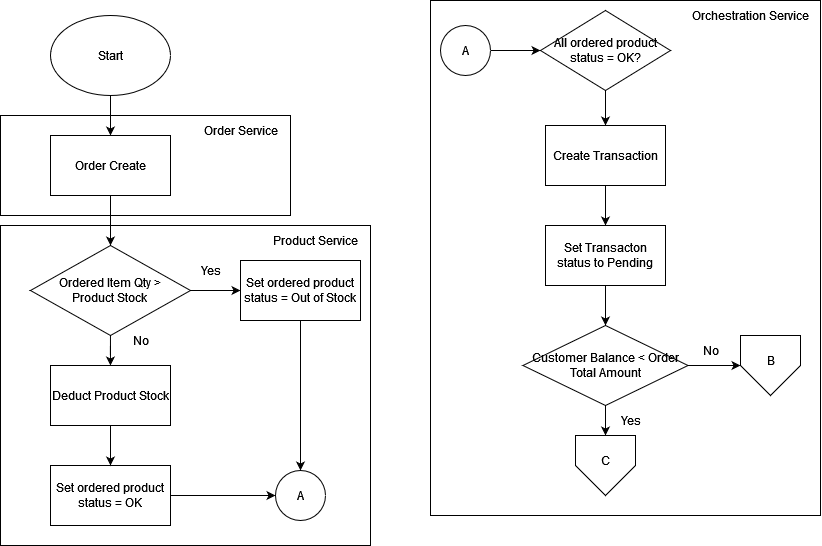

The diagram above was exported from draw.io. Its source (the exported page's mxGraphModel, read from the mxfile embedded in the PNG):
<mxGraphModel dx="765" dy="409" grid="1" gridSize="10" guides="1" tooltips="1" connect="1" arrows="1" fold="1" page="1" pageScale="1" pageWidth="850" pageHeight="1100" math="0" shadow="0">
  <root>
    <mxCell id="0" />
    <mxCell id="1" parent="0" />
    <mxCell id="rKN08obI6m8bwPPM7HaK-2" value="" style="rounded=0;whiteSpace=wrap;html=1;fillColor=none;" vertex="1" parent="1">
      <mxGeometry x="440" y="55" width="390" height="515" as="geometry" />
    </mxCell>
    <mxCell id="fNIOxF6P7bU3JcEo_sOE-8" value="" style="rounded=0;whiteSpace=wrap;html=1;fillColor=none;" vertex="1" parent="1">
      <mxGeometry x="10" y="170" width="290" height="100" as="geometry" />
    </mxCell>
    <mxCell id="fNIOxF6P7bU3JcEo_sOE-19" value="" style="rounded=0;whiteSpace=wrap;html=1;fillColor=none;" vertex="1" parent="1">
      <mxGeometry x="10" y="280" width="370" height="320" as="geometry" />
    </mxCell>
    <mxCell id="fNIOxF6P7bU3JcEo_sOE-12" style="edgeStyle=orthogonalEdgeStyle;rounded=0;orthogonalLoop=1;jettySize=auto;html=1;" edge="1" parent="1" source="mvwDoE5vwkyyaVweeVPd-1" target="mvwDoE5vwkyyaVweeVPd-2">
      <mxGeometry relative="1" as="geometry" />
    </mxCell>
    <mxCell id="mvwDoE5vwkyyaVweeVPd-1" value="Start" style="ellipse;whiteSpace=wrap;html=1;" vertex="1" parent="1">
      <mxGeometry x="60" y="70" width="120" height="80" as="geometry" />
    </mxCell>
    <mxCell id="fNIOxF6P7bU3JcEo_sOE-13" style="edgeStyle=orthogonalEdgeStyle;rounded=0;orthogonalLoop=1;jettySize=auto;html=1;" edge="1" parent="1" source="mvwDoE5vwkyyaVweeVPd-2" target="fNIOxF6P7bU3JcEo_sOE-1">
      <mxGeometry relative="1" as="geometry" />
    </mxCell>
    <mxCell id="fNIOxF6P7bU3JcEo_sOE-14" style="edgeStyle=orthogonalEdgeStyle;rounded=0;orthogonalLoop=1;jettySize=auto;html=1;" edge="1" parent="1" source="fNIOxF6P7bU3JcEo_sOE-1" target="fNIOxF6P7bU3JcEo_sOE-4">
      <mxGeometry relative="1" as="geometry" />
    </mxCell>
    <mxCell id="fNIOxF6P7bU3JcEo_sOE-15" style="edgeStyle=orthogonalEdgeStyle;rounded=0;orthogonalLoop=1;jettySize=auto;html=1;" edge="1" parent="1" source="fNIOxF6P7bU3JcEo_sOE-1" target="fNIOxF6P7bU3JcEo_sOE-3">
      <mxGeometry relative="1" as="geometry" />
    </mxCell>
    <mxCell id="fNIOxF6P7bU3JcEo_sOE-1" value="&lt;div&gt;Ordered Item Qty &amp;gt;&lt;/div&gt;&lt;div&gt;Product Stock&lt;br&gt;&lt;/div&gt;" style="rhombus;whiteSpace=wrap;html=1;" vertex="1" parent="1">
      <mxGeometry x="40" y="300" width="160" height="90" as="geometry" />
    </mxCell>
    <mxCell id="fNIOxF6P7bU3JcEo_sOE-22" style="edgeStyle=orthogonalEdgeStyle;rounded=0;orthogonalLoop=1;jettySize=auto;html=1;entryX=0;entryY=0.5;entryDx=0;entryDy=0;" edge="1" parent="1" source="fNIOxF6P7bU3JcEo_sOE-2" target="fNIOxF6P7bU3JcEo_sOE-5">
      <mxGeometry relative="1" as="geometry" />
    </mxCell>
    <mxCell id="fNIOxF6P7bU3JcEo_sOE-2" value="Set ordered product status = OK" style="rounded=0;whiteSpace=wrap;html=1;" vertex="1" parent="1">
      <mxGeometry x="60" y="520" width="120" height="60" as="geometry" />
    </mxCell>
    <mxCell id="fNIOxF6P7bU3JcEo_sOE-21" style="edgeStyle=orthogonalEdgeStyle;rounded=0;orthogonalLoop=1;jettySize=auto;html=1;" edge="1" parent="1" source="fNIOxF6P7bU3JcEo_sOE-3" target="fNIOxF6P7bU3JcEo_sOE-5">
      <mxGeometry relative="1" as="geometry" />
    </mxCell>
    <mxCell id="fNIOxF6P7bU3JcEo_sOE-3" value="Set ordered product status = Out of Stock" style="rounded=0;whiteSpace=wrap;html=1;" vertex="1" parent="1">
      <mxGeometry x="250" y="315" width="120" height="60" as="geometry" />
    </mxCell>
    <mxCell id="fNIOxF6P7bU3JcEo_sOE-16" style="edgeStyle=orthogonalEdgeStyle;rounded=0;orthogonalLoop=1;jettySize=auto;html=1;" edge="1" parent="1" source="fNIOxF6P7bU3JcEo_sOE-4" target="fNIOxF6P7bU3JcEo_sOE-2">
      <mxGeometry relative="1" as="geometry" />
    </mxCell>
    <mxCell id="fNIOxF6P7bU3JcEo_sOE-4" value="Deduct Product Stock" style="rounded=0;whiteSpace=wrap;html=1;" vertex="1" parent="1">
      <mxGeometry x="60" y="420" width="120" height="60" as="geometry" />
    </mxCell>
    <mxCell id="fNIOxF6P7bU3JcEo_sOE-5" value="A" style="ellipse;whiteSpace=wrap;html=1;aspect=fixed;" vertex="1" parent="1">
      <mxGeometry x="285" y="525" width="50" height="50" as="geometry" />
    </mxCell>
    <mxCell id="fNIOxF6P7bU3JcEo_sOE-24" style="edgeStyle=orthogonalEdgeStyle;rounded=0;orthogonalLoop=1;jettySize=auto;html=1;entryX=0;entryY=0.5;entryDx=0;entryDy=0;" edge="1" parent="1" source="fNIOxF6P7bU3JcEo_sOE-6" target="fNIOxF6P7bU3JcEo_sOE-23">
      <mxGeometry relative="1" as="geometry" />
    </mxCell>
    <mxCell id="fNIOxF6P7bU3JcEo_sOE-6" value="A" style="ellipse;whiteSpace=wrap;html=1;aspect=fixed;" vertex="1" parent="1">
      <mxGeometry x="450" y="80" width="50" height="50" as="geometry" />
    </mxCell>
    <mxCell id="fNIOxF6P7bU3JcEo_sOE-9" value="Order Service" style="text;html=1;align=center;verticalAlign=middle;resizable=0;points=[];autosize=1;strokeColor=none;fillColor=none;" vertex="1" parent="1">
      <mxGeometry x="200" y="170" width="100" height="30" as="geometry" />
    </mxCell>
    <mxCell id="mvwDoE5vwkyyaVweeVPd-2" value="&lt;div&gt;Order Create&lt;/div&gt;" style="rounded=0;whiteSpace=wrap;html=1;" vertex="1" parent="1">
      <mxGeometry x="60" y="190" width="120" height="60" as="geometry" />
    </mxCell>
    <mxCell id="fNIOxF6P7bU3JcEo_sOE-20" value="Product Service" style="text;html=1;align=center;verticalAlign=middle;resizable=0;points=[];autosize=1;strokeColor=none;fillColor=none;" vertex="1" parent="1">
      <mxGeometry x="270" y="280" width="110" height="30" as="geometry" />
    </mxCell>
    <mxCell id="fNIOxF6P7bU3JcEo_sOE-26" style="edgeStyle=orthogonalEdgeStyle;rounded=0;orthogonalLoop=1;jettySize=auto;html=1;" edge="1" parent="1" source="fNIOxF6P7bU3JcEo_sOE-23" target="fNIOxF6P7bU3JcEo_sOE-25">
      <mxGeometry relative="1" as="geometry" />
    </mxCell>
    <mxCell id="fNIOxF6P7bU3JcEo_sOE-23" value="All ordered product status = OK?" style="rhombus;whiteSpace=wrap;html=1;" vertex="1" parent="1">
      <mxGeometry x="550" y="65" width="130" height="80" as="geometry" />
    </mxCell>
    <mxCell id="fNIOxF6P7bU3JcEo_sOE-29" style="edgeStyle=orthogonalEdgeStyle;rounded=0;orthogonalLoop=1;jettySize=auto;html=1;" edge="1" parent="1" source="fNIOxF6P7bU3JcEo_sOE-25" target="fNIOxF6P7bU3JcEo_sOE-27">
      <mxGeometry relative="1" as="geometry" />
    </mxCell>
    <mxCell id="fNIOxF6P7bU3JcEo_sOE-25" value="Create Transaction" style="rounded=0;whiteSpace=wrap;html=1;" vertex="1" parent="1">
      <mxGeometry x="555" y="180" width="120" height="60" as="geometry" />
    </mxCell>
    <mxCell id="rKN08obI6m8bwPPM7HaK-6" style="edgeStyle=orthogonalEdgeStyle;rounded=0;orthogonalLoop=1;jettySize=auto;html=1;" edge="1" parent="1" source="fNIOxF6P7bU3JcEo_sOE-27" target="fNIOxF6P7bU3JcEo_sOE-31">
      <mxGeometry relative="1" as="geometry" />
    </mxCell>
    <mxCell id="fNIOxF6P7bU3JcEo_sOE-27" value="Set Transacton status to Pending" style="rounded=0;whiteSpace=wrap;html=1;" vertex="1" parent="1">
      <mxGeometry x="555" y="280" width="120" height="60" as="geometry" />
    </mxCell>
    <mxCell id="rKN08obI6m8bwPPM7HaK-7" style="edgeStyle=orthogonalEdgeStyle;rounded=0;orthogonalLoop=1;jettySize=auto;html=1;entryX=0.5;entryY=0;entryDx=0;entryDy=0;" edge="1" parent="1" source="fNIOxF6P7bU3JcEo_sOE-31" target="fNIOxF6P7bU3JcEo_sOE-38">
      <mxGeometry relative="1" as="geometry" />
    </mxCell>
    <mxCell id="rKN08obI6m8bwPPM7HaK-8" style="edgeStyle=orthogonalEdgeStyle;rounded=0;orthogonalLoop=1;jettySize=auto;html=1;" edge="1" parent="1" source="fNIOxF6P7bU3JcEo_sOE-31" target="fNIOxF6P7bU3JcEo_sOE-40">
      <mxGeometry relative="1" as="geometry" />
    </mxCell>
    <mxCell id="fNIOxF6P7bU3JcEo_sOE-31" value="Customer Balance &amp;lt; Order Total Amount" style="rhombus;whiteSpace=wrap;html=1;" vertex="1" parent="1">
      <mxGeometry x="532.5" y="380" width="165" height="80" as="geometry" />
    </mxCell>
    <mxCell id="fNIOxF6P7bU3JcEo_sOE-38" value="" style="verticalLabelPosition=bottom;verticalAlign=top;html=1;shape=offPageConnector;rounded=0;size=0.5;" vertex="1" parent="1">
      <mxGeometry x="585" y="490" width="60" height="60" as="geometry" />
    </mxCell>
    <mxCell id="fNIOxF6P7bU3JcEo_sOE-39" value="C" style="text;html=1;align=center;verticalAlign=middle;resizable=0;points=[];autosize=1;strokeColor=none;fillColor=none;" vertex="1" parent="1">
      <mxGeometry x="600" y="500" width="30" height="30" as="geometry" />
    </mxCell>
    <mxCell id="fNIOxF6P7bU3JcEo_sOE-40" value="" style="verticalLabelPosition=bottom;verticalAlign=top;html=1;shape=offPageConnector;rounded=0;size=0.5;" vertex="1" parent="1">
      <mxGeometry x="750" y="390" width="60" height="60" as="geometry" />
    </mxCell>
    <mxCell id="fNIOxF6P7bU3JcEo_sOE-41" value="B" style="text;html=1;align=center;verticalAlign=middle;resizable=0;points=[];autosize=1;strokeColor=none;fillColor=none;" vertex="1" parent="1">
      <mxGeometry x="765" y="400" width="30" height="30" as="geometry" />
    </mxCell>
    <mxCell id="rKN08obI6m8bwPPM7HaK-3" value="Orchestration Service" style="text;html=1;align=center;verticalAlign=middle;resizable=0;points=[];autosize=1;strokeColor=none;fillColor=none;" vertex="1" parent="1">
      <mxGeometry x="690" y="55" width="140" height="30" as="geometry" />
    </mxCell>
    <mxCell id="rKN08obI6m8bwPPM7HaK-4" value="Yes" style="text;html=1;align=center;verticalAlign=middle;resizable=0;points=[];autosize=1;strokeColor=none;fillColor=none;" vertex="1" parent="1">
      <mxGeometry x="200" y="310" width="40" height="30" as="geometry" />
    </mxCell>
    <mxCell id="rKN08obI6m8bwPPM7HaK-5" value="No" style="text;html=1;align=center;verticalAlign=middle;resizable=0;points=[];autosize=1;strokeColor=none;fillColor=none;" vertex="1" parent="1">
      <mxGeometry x="130" y="380" width="40" height="30" as="geometry" />
    </mxCell>
    <mxCell id="rKN08obI6m8bwPPM7HaK-10" value="Yes" style="text;html=1;align=center;verticalAlign=middle;resizable=0;points=[];autosize=1;strokeColor=none;fillColor=none;" vertex="1" parent="1">
      <mxGeometry x="620" y="460" width="40" height="30" as="geometry" />
    </mxCell>
    <mxCell id="jj_TAU6kvc8UO6ss9Wob-1" value="No" style="text;html=1;align=center;verticalAlign=middle;resizable=0;points=[];autosize=1;strokeColor=none;fillColor=none;" vertex="1" parent="1">
      <mxGeometry x="700" y="390" width="40" height="30" as="geometry" />
    </mxCell>
  </root>
</mxGraphModel>